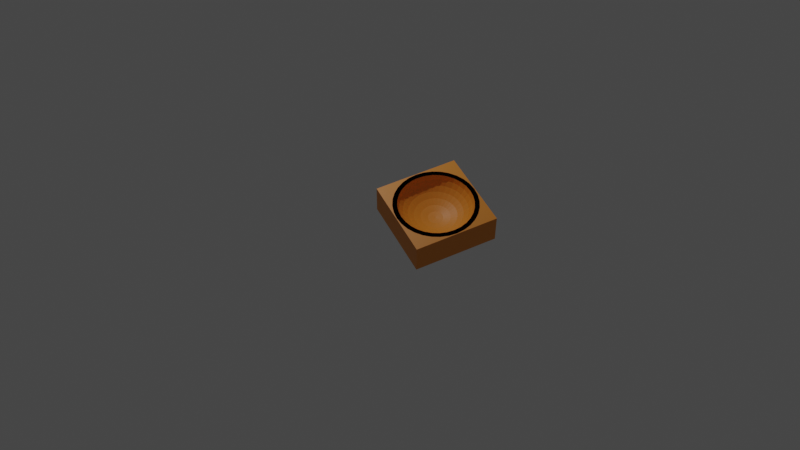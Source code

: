 # Source: bowl.blend  (saved by Blender 3.6.11; exported with 4.5.12 LTS)
import bpy
from mathutils import Matrix  # noqa: F401  (used for matrix-valued properties, if any)

bpy.ops.wm.read_factory_settings(use_empty=True)
scene = bpy.context.scene
scene.name = 'Scene'

# ---- collections
col_collection = bpy.data.collections.new('Collection'); scene.collection.children.link(col_collection)

# ---- materials (node trees are filled in below, after node groups)
mat_wood = bpy.data.materials.new('wood')
mat_wood.alpha_threshold = 0.0
mat_wood.use_transparent_shadow = False
mat_wood.roughness = 0.5
mat_wood.line_color = (0.0, 0.0, 0.0, 1.0)

# ---- material node trees
mat_wood.use_nodes = True; mat_wood.node_tree.nodes.clear()
_N = mat_wood.node_tree.nodes; _L = mat_wood.node_tree.links
n0 = _N.new('ShaderNodeOutputMaterial'); n0.name = 'Material Output'; n0.location = (300, 300)
n1 = _N.new('ShaderNodeBsdfPrincipled'); n1.name = 'Principled BSDF'; n1.location = (10, 300)
n1.distribution = 'GGX'
n1.subsurface_method = 'RANDOM_WALK_SKIN'
n1.inputs[0].default_value = (0.8714, 0.2918, 0.02217, 1.0)
n1.inputs[3].default_value = 1.45
n1.inputs[27].default_value = (0.0, 0.0, 0.0, 1.0)
n1.inputs[28].default_value = 1.0
_L.new(n1.outputs[0], n0.inputs[0])
n0.is_active_output = True

# ---- world
world_world = bpy.data.worlds.new('World'); scene.world = world_world
world_world.use_nodes = True; world_world.node_tree.nodes.clear()
_N = world_world.node_tree.nodes; _L = world_world.node_tree.links
n0 = _N.new('ShaderNodeOutputWorld'); n0.name = 'World Output'; n0.location = (300, 300)
n1 = _N.new('ShaderNodeBackground'); n1.name = 'Background'; n1.location = (10, 300)
n1.inputs[0].default_value = (0.05088, 0.05088, 0.05088, 1.0)
_L.new(n1.outputs[0], n0.inputs[0])
n0.is_active_output = True
world_world.color = (0.05088, 0.05088, 0.05088)
world_world.use_sun_shadow = False
world_world.sun_shadow_jitter_overblur = 0.0

# ---- cameras
cam_camera = bpy.data.cameras.new('Camera')
cam_camera.clip_end = 100.0
cam_camera.ortho_scale = 7.314

# ---- lights
light_light = bpy.data.lights.new('Light', 'POINT')
light_light.transmission_factor = 0.0
light_light.energy = 1000.0
light_light.shadow_soft_size = 0.1
light_light.shadow_maximum_resolution = 0.006
light_light.use_absolute_resolution = True

# ---- meshes
me_cube = bpy.data.meshes.new('Cube')
me_cube.from_pydata([(1.0, 1.0, 0.2779), (1.0, 1.0, -0.4221), (1.0, -1.0, 0.2779), (1.0, -1.0, -0.4221), (-1.0, 1.0, 0.2779), (-1.0, 1.0, -0.4221), (-6.216e-08, 0.7483, 0.06785), (-1.0, -1.0, 0.2779), (-1.0, -1.0, -0.4221), (0.1622, 0.8155, 0.1768), (0.146, 0.7339, 0.06785), (0.1242, 0.6242, -0.02762), (0.09755, 0.4904, -0.106), (0.06719, 0.3378, -0.1642), (0.03425, 0.1722, -0.2), (0.3182, 0.7682, 0.1768), (0.2864, 0.6914, 0.06785), (0.2435, 0.588, -0.02762), (0.1913, 0.462, -0.106), (0.1318, 0.3182, -0.1642), (0.06719, 0.1622, -0.2), (0.462, 0.6914, 0.1768), (0.4157, 0.6222, 0.06785), (0.3536, 0.5291, -0.02762), (0.2778, 0.4157, -0.106), (0.1913, 0.2864, -0.1642), (0.09755, 0.146, -0.2), (0.588, 0.588, 0.1768), (0.5291, 0.5291, 0.06785), (0.45, 0.45, -0.02762), (0.3536, 0.3536, -0.106), (0.2435, 0.2435, -0.1642), (0.1242, 0.1242, -0.2), (0.6914, 0.462, 0.1768), (0.6222, 0.4157, 0.06785), (0.5291, 0.3536, -0.02762), (0.4157, 0.2778, -0.106), (0.2864, 0.1913, -0.1642), (0.146, 0.09755, -0.2), (0.7682, 0.3182, 0.1768), (0.6914, 0.2864, 0.06785), (0.588, 0.2435, -0.02762), (0.462, 0.1913, -0.106), (0.3182, 0.1318, -0.1642), (0.1622, 0.06719, -0.2), (0.8155, 0.1622, 0.1768), (0.7339, 0.146, 0.06785), (0.6242, 0.1242, -0.02762), (0.4904, 0.09755, -0.106), (0.3378, 0.06719, -0.1642), (0.1722, 0.03425, -0.2), (0.8315, 5.763e-08, 0.1768), (0.7483, -6.307e-08, 0.06785), (0.6364, 3.081e-08, -0.02762), (0.5, -2.954e-08, -0.106), (0.3444, -2.721e-09, -0.1642), (0.1756, 7.337e-09, -0.2), (0.8155, -0.1622, 0.1768), (0.7339, -0.146, 0.06785), (0.6242, -0.1242, -0.02762), (0.4904, -0.09755, -0.106), (0.3378, -0.06719, -0.1642), (0.1722, -0.03425, -0.2), (0.7682, -0.3182, 0.1768), (0.6914, -0.2864, 0.06785), (0.588, -0.2435, -0.02762), (0.462, -0.1913, -0.106), (0.3182, -0.1318, -0.1642), (0.1622, -0.06719, -0.2), (0.6914, -0.462, 0.1768), (0.6222, -0.4157, 0.06785), (0.5291, -0.3536, -0.02762), (0.4157, -0.2778, -0.106), (0.2864, -0.1913, -0.1642), (0.146, -0.09755, -0.2), (0.588, -0.588, 0.1768), (0.5291, -0.5291, 0.06785), (0.45, -0.45, -0.02762), (0.3536, -0.3536, -0.106), (0.2435, -0.2435, -0.1642), (0.1242, -0.1242, -0.2), (0.462, -0.6914, 0.1768), (0.4157, -0.6222, 0.06785), (0.3536, -0.5291, -0.02762), (0.2778, -0.4157, -0.106), (0.1913, -0.2864, -0.1642), (0.09755, -0.146, -0.2), (0.3182, -0.7682, 0.1768), (0.2864, -0.6914, 0.06785), (0.2435, -0.588, -0.02762), (0.1913, -0.462, -0.106), (0.1318, -0.3182, -0.1642), (0.06719, -0.1622, -0.2), (0.1622, -0.8155, 0.1768), (0.146, -0.7339, 0.06785), (0.1242, -0.6242, -0.02762), (0.09755, -0.4904, -0.106), (0.06719, -0.3378, -0.1642), (0.03425, -0.1722, -0.2), (-6.216e-08, -0.8315, 0.1768), (-1.814e-07, -0.7483, 0.06785), (-6.216e-08, -0.6364, -0.02762), (-1.218e-07, -0.5, -0.106), (-1.218e-07, -0.3444, -0.1642), (-6.216e-08, -0.1756, -0.2), (-0.1622, -0.8155, 0.1768), (-0.146, -0.7339, 0.06785), (-0.1242, -0.6242, -0.02762), (-0.09755, -0.4904, -0.106), (-0.06719, -0.3378, -0.1642), (-0.03425, -0.1722, -0.2), (-0.3182, -0.7682, 0.1768), (-0.2864, -0.6914, 0.06785), (-0.2435, -0.588, -0.02762), (-0.1913, -0.462, -0.106), (-0.1318, -0.3182, -0.1642), (-0.06719, -0.1622, -0.2), (-0.462, -0.6914, 0.1768), (-0.4157, -0.6222, 0.06785), (-0.3536, -0.5291, -0.02762), (-0.2778, -0.4157, -0.106), (-0.1913, -0.2864, -0.1642), (-0.09755, -0.146, -0.2), (-0.588, -0.588, 0.1768), (-0.5291, -0.5291, 0.06785), (-0.45, -0.45, -0.02762), (-0.3536, -0.3536, -0.106), (-0.2435, -0.2435, -0.1642), (-0.1242, -0.1242, -0.2), (-6.216e-08, 1.74e-08, -0.2121), (-0.6914, -0.462, 0.1768), (-0.6222, -0.4157, 0.06785), (-0.5291, -0.3536, -0.02762), (-0.4157, -0.2778, -0.106), (-0.2864, -0.1913, -0.1642), (-0.146, -0.09755, -0.2), (-0.7682, -0.3182, 0.1768), (-0.6914, -0.2864, 0.06785), (-0.588, -0.2435, -0.02762), (-0.462, -0.1913, -0.106), (-0.3182, -0.1318, -0.1642), (-0.1622, -0.06719, -0.2), (-0.8155, -0.1622, 0.1768), (-0.7339, -0.146, 0.06785), (-0.6242, -0.1242, -0.02762), (-0.4904, -0.09755, -0.106), (-0.3378, -0.06719, -0.1642), (-0.1722, -0.03425, -0.2), (-0.8315, 3.081e-08, 0.1768), (-0.7483, 1.649e-07, 0.06785), (-0.6364, 4.422e-08, -0.02762), (-0.5, 1.515e-07, -0.106), (-0.3444, 6.433e-08, -0.1642), (-0.1756, 3.416e-08, -0.2), (-0.8155, 0.1622, 0.1768), (-0.7339, 0.146, 0.06785), (-0.6242, 0.1242, -0.02762), (-0.4904, 0.09755, -0.106), (-0.3378, 0.06719, -0.1642), (-0.1722, 0.03425, -0.2), (-0.7682, 0.3182, 0.1768), (-0.6914, 0.2864, 0.06785), (-0.588, 0.2435, -0.02762), (-0.462, 0.1913, -0.106), (-0.3182, 0.1318, -0.1642), (-0.1622, 0.06719, -0.2), (-0.6914, 0.462, 0.1768), (-0.6222, 0.4157, 0.06785), (-0.5291, 0.3536, -0.02762), (-0.4157, 0.2778, -0.106), (-0.2864, 0.1913, -0.1642), (-0.146, 0.09755, -0.2), (-0.588, 0.588, 0.1768), (-0.5291, 0.5291, 0.06785), (-0.45, 0.45, -0.02762), (-0.3536, 0.3536, -0.106), (-0.2435, 0.2435, -0.1642), (-0.1242, 0.1242, -0.2), (-0.462, 0.6914, 0.1768), (-0.4157, 0.6222, 0.06785), (-0.3536, 0.5291, -0.02762), (-0.2778, 0.4157, -0.106), (-0.1913, 0.2864, -0.1642), (-0.09755, 0.146, -0.2), (-0.3182, 0.7682, 0.1768), (-0.2864, 0.6914, 0.06785), (-0.2435, 0.588, -0.02762), (-0.1913, 0.462, -0.106), (-0.1318, 0.3182, -0.1642), (-0.06719, 0.1622, -0.2), (-0.1622, 0.8155, 0.1768), (-0.146, 0.7339, 0.06785), (-0.1242, 0.6242, -0.02762), (-0.09755, 0.4904, -0.106), (-0.06719, 0.3378, -0.1642), (-0.03425, 0.1722, -0.2), (-6.216e-08, 0.8315, 0.1768), (5.705e-08, 0.6364, -0.02762), (1.763e-07, 0.5, -0.106), (5.705e-08, 0.3444, -0.1642), (-6.216e-08, 0.1756, -0.2), (-0.8753, 2.258e-07, 0.2779), (-0.8585, 0.1708, 0.2779), (-0.8585, -0.1708, 0.2779), (-0.6189, -0.6189, 0.2779), (-0.7278, -0.4863, 0.2779), (-0.7278, 0.4863, 0.2779), (-0.8087, -0.335, 0.2779), (-0.8087, 0.335, 0.2779), (-0.4863, 0.7278, 0.2779), (-0.1708, 0.8585, 0.2779), (-0.335, 0.8087, 0.2779), (0.335, 0.8087, 0.2779), (0.1708, 0.8585, 0.2779), (0.6189, 0.6189, 0.2779), (0.4863, 0.7278, 0.2779), (-6.216e-08, 0.8753, 0.2779), (-0.6189, 0.6189, 0.2779), (-0.4863, -0.7278, 0.2779), (-0.1708, -0.8585, 0.2779), (-0.335, -0.8087, 0.2779), (0.1708, -0.8585, 0.2779), (0.4863, -0.7278, 0.2779), (0.335, -0.8087, 0.2779), (-1.814e-07, -0.8753, 0.2779), (0.7278, -0.4863, 0.2779), (0.7278, 0.4863, 0.2779), (0.8753, -4.561e-08, 0.2779), (0.8585, -0.1708, 0.2779), (0.8585, 0.1708, 0.2779), (0.8087, -0.335, 0.2779), (0.8087, 0.335, 0.2779), (0.6189, -0.6189, 0.2779), (-0.9859, 2.497e-07, 0.2779), (-0.967, 0.1923, 0.2779), (-0.967, -0.1923, 0.2779), (-0.6972, -0.6972, 0.2779), (-0.8198, -0.5478, 0.2779), (-0.8198, 0.5478, 0.2779), (-0.9109, -0.3773, 0.2779), (-0.9109, 0.3773, 0.2779), (-0.5478, 0.8198, 0.2779), (-0.1923, 0.967, 0.2779), (-0.3773, 0.9109, 0.2779), (0.3773, 0.9109, 0.2779), (0.1923, 0.967, 0.2779), (0.6972, 0.6972, 0.2779), (0.5478, 0.8198, 0.2779), (-6.955e-08, 0.9859, 0.2779), (-0.6972, 0.6972, 0.2779), (-0.5478, -0.8198, 0.2779), (-0.1923, -0.967, 0.2779), (-0.3773, -0.9109, 0.2779), (0.1923, -0.967, 0.2779), (0.5478, -0.8198, 0.2779), (0.3773, -0.9109, 0.2779), (-2.038e-07, -0.9859, 0.2779), (0.8198, -0.5478, 0.2779), (0.8198, 0.5478, 0.2779), (0.9859, -5.609e-08, 0.2779), (0.967, -0.1923, 0.2779), (0.967, 0.1923, 0.2779), (0.9109, -0.3773, 0.2779), (0.9109, 0.3773, 0.2779), (0.6972, -0.6972, 0.2779)], [], [(214, 0, 4, 7, 2, 232, 222, 223, 221, 224, 219, 220, 218, 204, 205, 207, 203, 201, 202, 208, 206, 217, 209, 211, 210, 216, 213, 212, 215), (2, 0, 214, 226, 231, 229, 227, 228, 230, 225, 232), (3, 2, 7, 8), (8, 7, 4, 5), (5, 1, 3, 8), (1, 0, 2, 3), (5, 4, 0, 1), (200, 14, 13, 199), (129, 14, 200), (196, 9, 213, 216), (6, 10, 9, 196), (197, 11, 10, 6), (198, 12, 11, 197), (199, 13, 12, 198), (13, 19, 18, 12), (14, 20, 19, 13), (129, 20, 14), (213, 9, 15, 212), (10, 16, 15, 9), (11, 17, 16, 10), (12, 18, 17, 11), (212, 15, 21, 215), (16, 22, 21, 15), (17, 23, 22, 16), (18, 24, 23, 17), (19, 25, 24, 18), (20, 26, 25, 19), (129, 26, 20), (25, 31, 30, 24), (26, 32, 31, 25), (129, 32, 26), (215, 21, 27, 214), (22, 28, 27, 21), (23, 29, 28, 22), (24, 30, 29, 23), (28, 34, 33, 27), (29, 35, 34, 28), (30, 36, 35, 29), (31, 37, 36, 30), (32, 38, 37, 31), (129, 38, 32), (214, 27, 33, 226), (38, 44, 43, 37), (129, 44, 38), (33, 39, 231, 226), (34, 40, 39, 33), (35, 41, 40, 34), (36, 42, 41, 35), (37, 43, 42, 36), (40, 46, 45, 39), (41, 47, 46, 40), (42, 48, 47, 41), (43, 49, 48, 42), (44, 50, 49, 43), (129, 50, 44), (39, 45, 229, 231), (50, 56, 55, 49), (129, 56, 50), (45, 51, 227, 229), (46, 52, 51, 45), (47, 53, 52, 46), (48, 54, 53, 47), (49, 55, 54, 48), (53, 59, 58, 52), (54, 60, 59, 53), (55, 61, 60, 54), (56, 62, 61, 55), (129, 62, 56), (51, 57, 228, 227), (52, 58, 57, 51), (129, 68, 62), (57, 63, 230, 228), (58, 64, 63, 57), (59, 65, 64, 58), (60, 66, 65, 59), (61, 67, 66, 60), (62, 68, 67, 61), (66, 72, 71, 65), (67, 73, 72, 66), (68, 74, 73, 67), (129, 74, 68), (63, 69, 225, 230), (64, 70, 69, 63), (65, 71, 70, 64), (69, 75, 232, 225), (70, 76, 75, 69), (71, 77, 76, 70), (72, 78, 77, 71), (73, 79, 78, 72), (74, 80, 79, 73), (129, 80, 74), (78, 84, 83, 77), (79, 85, 84, 78), (80, 86, 85, 79), (129, 86, 80), (75, 81, 222, 232), (76, 82, 81, 75), (77, 83, 82, 76), (81, 87, 223, 222), (82, 88, 87, 81), (83, 89, 88, 82), (84, 90, 89, 83), (85, 91, 90, 84), (86, 92, 91, 85), (129, 92, 86), (91, 97, 96, 90), (92, 98, 97, 91), (129, 98, 92), (87, 93, 221, 223), (88, 94, 93, 87), (89, 95, 94, 88), (90, 96, 95, 89), (93, 99, 224, 221), (94, 100, 99, 93), (95, 101, 100, 94), (96, 102, 101, 95), (97, 103, 102, 96), (98, 104, 103, 97), (129, 104, 98), (103, 109, 108, 102), (104, 110, 109, 103), (129, 110, 104), (99, 105, 219, 224), (100, 106, 105, 99), (101, 107, 106, 100), (102, 108, 107, 101), (106, 112, 111, 105), (107, 113, 112, 106), (108, 114, 113, 107), (109, 115, 114, 108), (110, 116, 115, 109), (129, 116, 110), (105, 111, 220, 219), (116, 122, 121, 115), (129, 122, 116), (111, 117, 218, 220), (112, 118, 117, 111), (113, 119, 118, 112), (114, 120, 119, 113), (115, 121, 120, 114), (119, 125, 124, 118), (120, 126, 125, 119), (121, 127, 126, 120), (122, 128, 127, 121), (129, 128, 122), (117, 123, 204, 218), (118, 124, 123, 117), (129, 135, 128), (123, 130, 205, 204), (124, 131, 130, 123), (125, 132, 131, 124), (126, 133, 132, 125), (127, 134, 133, 126), (128, 135, 134, 127), (132, 138, 137, 131), (133, 139, 138, 132), (134, 140, 139, 133), (135, 141, 140, 134), (129, 141, 135), (130, 136, 207, 205), (131, 137, 136, 130), (129, 147, 141), (136, 142, 203, 207), (137, 143, 142, 136), (138, 144, 143, 137), (139, 145, 144, 138), (140, 146, 145, 139), (141, 147, 146, 140), (145, 151, 150, 144), (146, 152, 151, 145), (147, 153, 152, 146), (129, 153, 147), (142, 148, 201, 203), (143, 149, 148, 142), (144, 150, 149, 143), (201, 148, 154, 202), (149, 155, 154, 148), (150, 156, 155, 149), (151, 157, 156, 150), (152, 158, 157, 151), (153, 159, 158, 152), (129, 159, 153), (157, 163, 162, 156), (158, 164, 163, 157), (159, 165, 164, 158), (129, 165, 159), (202, 154, 160, 208), (155, 161, 160, 154), (156, 162, 161, 155), (208, 160, 166, 206), (161, 167, 166, 160), (162, 168, 167, 161), (163, 169, 168, 162), (164, 170, 169, 163), (165, 171, 170, 164), (129, 171, 165), (170, 176, 175, 169), (171, 177, 176, 170), (129, 177, 171), (206, 166, 172, 217), (167, 173, 172, 166), (168, 174, 173, 167), (169, 175, 174, 168), (173, 179, 178, 172), (174, 180, 179, 173), (175, 181, 180, 174), (176, 182, 181, 175), (177, 183, 182, 176), (129, 183, 177), (172, 178, 209, 217), (183, 189, 188, 182), (129, 189, 183), (178, 184, 211, 209), (179, 185, 184, 178), (180, 186, 185, 179), (181, 187, 186, 180), (182, 188, 187, 181), (185, 191, 190, 184), (186, 192, 191, 185), (187, 193, 192, 186), (188, 194, 193, 187), (189, 195, 194, 188), (129, 195, 189), (184, 190, 210, 211), (195, 200, 199, 194), (129, 200, 195), (190, 196, 216, 210), (191, 6, 196, 190), (192, 197, 6, 191), (193, 198, 197, 192), (194, 199, 198, 193), (206, 217, 249, 238), (208, 206, 238, 240), (219, 220, 252, 251), (212, 215, 247, 244), (223, 221, 253, 255), (220, 218, 250, 252), (221, 224, 256, 253), (224, 219, 251, 256), (222, 223, 255, 254), (201, 202, 234, 233), (214, 226, 258, 246), (203, 201, 233, 235), (218, 204, 236, 250), (227, 228, 260, 259), (226, 231, 263, 258), (205, 207, 239, 237), (232, 222, 254, 264), (229, 227, 259, 261), (209, 211, 243, 241), (228, 230, 262, 260), (202, 208, 240, 234), (230, 225, 257, 262), (231, 229, 261, 263), (204, 205, 237, 236), (216, 213, 245, 248), (225, 232, 264, 257), (217, 209, 241, 249), (211, 210, 242, 243), (207, 203, 235, 239), (215, 214, 246, 247), (210, 216, 248, 242), (213, 212, 244, 245)])
_uv = me_cube.uv_layers.new(name='UVMap')
_uv.uv.foreach_set('vector', [0.6726, 0.5476, 0.625, 0.5, 0.875, 0.5, 0.875, 0.75, 0.625, 0.75, 0.6726, 0.7024, 0.6892, 0.716, 0.7081, 0.7261, 0.7287, 0.7323, 0.75, 0.7344, 0.7713, 0.7323, 0.7919, 0.7261, 0.8108, 0.716, 0.8274, 0.7024, 0.841, 0.6858, 0.8511, 0.6669, 0.8573, 0.6463, 0.8594, 0.625, 0.8573, 0.6037, 0.8511, 0.5831, 0.841, 0.5642, 0.8274, 0.5476, 0.8108, 0.534, 0.7919, 0.5239, 0.7713, 0.5177, 0.75, 0.5156, 0.7287, 0.5177, 0.7081, 0.5239, 0.6892, 0.534, 0.625, 0.75, 0.625, 0.5, 0.6726, 0.5476, 0.659, 0.5642, 0.6489, 0.5831, 0.6427, 0.6037, 0.6406, 0.625, 0.6427, 0.6463, 0.6489, 0.6669, 0.659, 0.6858, 0.6726, 0.7024, 0.375, 0.75, 0.625, 0.75, 0.625, 1.0, 0.375, 1.0, 0.375, 0.0, 0.625, 0.0, 0.625, 0.25, 0.375, 0.25, 0.125, 0.5, 0.375, 0.5, 0.375, 0.75, 0.125, 0.75, 0.375, 0.5, 0.625, 0.5, 0.625, 0.75, 0.375, 0.75, 0.375, 0.25, 0.625, 0.25, 0.625, 0.5, 0.375, 0.5, 0.75, 0.0625, 0.7188, 0.0625, 0.7188, 0.125, 0.75, 0.125, 0.7344, 0.0, 0.7188, 0.0625, 0.75, 0.0625, 0.75, 0.375, 0.7188, 0.375, 0.7188, 0.4285, 0.75, 0.4285, 0.75, 0.3125, 0.7188, 0.3125, 0.7188, 0.375, 0.75, 0.375, 0.75, 0.25, 0.7188, 0.25, 0.7188, 0.3125, 0.75, 0.3125, 0.75, 0.1875, 0.7188, 0.1875, 0.7188, 0.25, 0.75, 0.25, 0.75, 0.125, 0.7188, 0.125, 0.7188, 0.1875, 0.75, 0.1875, 0.7188, 0.125, 0.6875, 0.125, 0.6875, 0.1875, 0.7188, 0.1875, 0.7188, 0.0625, 0.6875, 0.0625, 0.6875, 0.125, 0.7188, 0.125, 0.7031, 0.0, 0.6875, 0.0625, 0.7188, 0.0625, 0.7188, 0.4285, 0.7188, 0.375, 0.6875, 0.375, 0.6875, 0.4285, 0.7188, 0.3125, 0.6875, 0.3125, 0.6875, 0.375, 0.7188, 0.375, 0.7188, 0.25, 0.6875, 0.25, 0.6875, 0.3125, 0.7188, 0.3125, 0.7188, 0.1875, 0.6875, 0.1875, 0.6875, 0.25, 0.7188, 0.25, 0.6875, 0.4285, 0.6875, 0.375, 0.6562, 0.375, 0.6562, 0.4285, 0.6875, 0.3125, 0.6562, 0.3125, 0.6562, 0.375, 0.6875, 0.375, 0.6875, 0.25, 0.6562, 0.25, 0.6562, 0.3125, 0.6875, 0.3125, 0.6875, 0.1875, 0.6562, 0.1875, 0.6562, 0.25, 0.6875, 0.25, 0.6875, 0.125, 0.6562, 0.125, 0.6562, 0.1875, 0.6875, 0.1875, 0.6875, 0.0625, 0.6562, 0.0625, 0.6562, 0.125, 0.6875, 0.125, 0.6719, 0.0, 0.6562, 0.0625, 0.6875, 0.0625, 0.6562, 0.125, 0.625, 0.125, 0.625, 0.1875, 0.6562, 0.1875, 0.6562, 0.0625, 0.625, 0.0625, 0.625, 0.125, 0.6562, 0.125, 0.6406, 0.0, 0.625, 0.0625, 0.6562, 0.0625, 0.6562, 0.4285, 0.6562, 0.375, 0.625, 0.375, 0.625, 0.4285, 0.6562, 0.3125, 0.625, 0.3125, 0.625, 0.375, 0.6562, 0.375, 0.6562, 0.25, 0.625, 0.25, 0.625, 0.3125, 0.6562, 0.3125, 0.6562, 0.1875, 0.625, 0.1875, 0.625, 0.25, 0.6562, 0.25, 0.625, 0.3125, 0.5938, 0.3125, 0.5938, 0.375, 0.625, 0.375, 0.625, 0.25, 0.5938, 0.25, 0.5938, 0.3125, 0.625, 0.3125, 0.625, 0.1875, 0.5938, 0.1875, 0.5938, 0.25, 0.625, 0.25, 0.625, 0.125, 0.5938, 0.125, 0.5938, 0.1875, 0.625, 0.1875, 0.625, 0.0625, 0.5938, 0.0625, 0.5938, 0.125, 0.625, 0.125, 0.6094, 0.0, 0.5938, 0.0625, 0.625, 0.0625, 0.625, 0.4285, 0.625, 0.375, 0.5938, 0.375, 0.5938, 0.4285, 0.5938, 0.0625, 0.5625, 0.0625, 0.5625, 0.125, 0.5938, 0.125, 0.5781, 0.0, 0.5625, 0.0625, 0.5938, 0.0625, 0.5938, 0.375, 0.5625, 0.375, 0.5625, 0.4285, 0.5938, 0.4285, 0.5938, 0.3125, 0.5625, 0.3125, 0.5625, 0.375, 0.5938, 0.375, 0.5938, 0.25, 0.5625, 0.25, 0.5625, 0.3125, 0.5938, 0.3125, 0.5938, 0.1875, 0.5625, 0.1875, 0.5625, 0.25, 0.5938, 0.25, 0.5938, 0.125, 0.5625, 0.125, 0.5625, 0.1875, 0.5938, 0.1875, 0.5625, 0.3125, 0.5312, 0.3125, 0.5312, 0.375, 0.5625, 0.375, 0.5625, 0.25, 0.5312, 0.25, 0.5312, 0.3125, 0.5625, 0.3125, 0.5625, 0.1875, 0.5312, 0.1875, 0.5312, 0.25, 0.5625, 0.25, 0.5625, 0.125, 0.5312, 0.125, 0.5312, 0.1875, 0.5625, 0.1875, 0.5625, 0.0625, 0.5312, 0.0625, 0.5312, 0.125, 0.5625, 0.125, 0.5469, 0.0, 0.5312, 0.0625, 0.5625, 0.0625, 0.5625, 0.375, 0.5312, 0.375, 0.5312, 0.4285, 0.5625, 0.4285, 0.5312, 0.0625, 0.5, 0.0625, 0.5, 0.125, 0.5312, 0.125, 0.5156, 0.0, 0.5, 0.0625, 0.5312, 0.0625, 0.5312, 0.375, 0.5, 0.375, 0.5, 0.4285, 0.5312, 0.4285, 0.5312, 0.3125, 0.5, 0.3125, 0.5, 0.375, 0.5312, 0.375, 0.5312, 0.25, 0.5, 0.25, 0.5, 0.3125, 0.5312, 0.3125, 0.5312, 0.1875, 0.5, 0.1875, 0.5, 0.25, 0.5312, 0.25, 0.5312, 0.125, 0.5, 0.125, 0.5, 0.1875, 0.5312, 0.1875, 0.5, 0.25, 0.4688, 0.25, 0.4687, 0.3125, 0.5, 0.3125, 0.5, 0.1875, 0.4688, 0.1875, 0.4688, 0.25, 0.5, 0.25, 0.5, 0.125, 0.4688, 0.125, 0.4688, 0.1875, 0.5, 0.1875, 0.5, 0.0625, 0.4688, 0.0625, 0.4688, 0.125, 0.5, 0.125, 0.4844, 0.0, 0.4688, 0.0625, 0.5, 0.0625, 0.5, 0.375, 0.4688, 0.375, 0.4688, 0.4285, 0.5, 0.4285, 0.5, 0.3125, 0.4687, 0.3125, 0.4688, 0.375, 0.5, 0.375, 0.4531, 0.0, 0.4375, 0.0625, 0.4688, 0.0625, 0.4688, 0.375, 0.4375, 0.375, 0.4375, 0.4285, 0.4688, 0.4285, 0.4687, 0.3125, 0.4375, 0.3125, 0.4375, 0.375, 0.4688, 0.375, 0.4688, 0.25, 0.4375, 0.25, 0.4375, 0.3125, 0.4687, 0.3125, 0.4688, 0.1875, 0.4375, 0.1875, 0.4375, 0.25, 0.4688, 0.25, 0.4688, 0.125, 0.4375, 0.125, 0.4375, 0.1875, 0.4688, 0.1875, 0.4688, 0.0625, 0.4375, 0.0625, 0.4375, 0.125, 0.4688, 0.125, 0.4375, 0.1875, 0.4062, 0.1875, 0.4062, 0.25, 0.4375, 0.25, 0.4375, 0.125, 0.4062, 0.125, 0.4062, 0.1875, 0.4375, 0.1875, 0.4375, 0.0625, 0.4062, 0.0625, 0.4062, 0.125, 0.4375, 0.125, 0.4219, 0.0, 0.4062, 0.0625, 0.4375, 0.0625, 0.4375, 0.375, 0.4062, 0.375, 0.4062, 0.4285, 0.4375, 0.4285, 0.4375, 0.3125, 0.4062, 0.3125, 0.4062, 0.375, 0.4375, 0.375, 0.4375, 0.25, 0.4062, 0.25, 0.4062, 0.3125, 0.4375, 0.3125, 0.4062, 0.375, 0.375, 0.375, 0.375, 0.4285, 0.4062, 0.4285, 0.4062, 0.3125, 0.375, 0.3125, 0.375, 0.375, 0.4062, 0.375, 0.4062, 0.25, 0.375, 0.25, 0.375, 0.3125, 0.4062, 0.3125, 0.4062, 0.1875, 0.375, 0.1875, 0.375, 0.25, 0.4062, 0.25, 0.4062, 0.125, 0.375, 0.125, 0.375, 0.1875, 0.4062, 0.1875, 0.4062, 0.0625, 0.375, 0.0625, 0.375, 0.125, 0.4062, 0.125, 0.3906, 0.0, 0.375, 0.0625, 0.4062, 0.0625, 0.375, 0.1875, 0.3438, 0.1875, 0.3438, 0.25, 0.375, 0.25, 0.375, 0.125, 0.3438, 0.125, 0.3438, 0.1875, 0.375, 0.1875, 0.375, 0.0625, 0.3438, 0.0625, 0.3438, 0.125, 0.375, 0.125, 0.3594, 0.0, 0.3438, 0.0625, 0.375, 0.0625, 0.375, 0.375, 0.3438, 0.375, 0.3438, 0.4285, 0.375, 0.4285, 0.375, 0.3125, 0.3438, 0.3125, 0.3438, 0.375, 0.375, 0.375, 0.375, 0.25, 0.3438, 0.25, 0.3438, 0.3125, 0.375, 0.3125, 0.3438, 0.375, 0.3125, 0.375, 0.3125, 0.4285, 0.3438, 0.4285, 0.3438, 0.3125, 0.3125, 0.3125, 0.3125, 0.375, 0.3438, 0.375, 0.3438, 0.25, 0.3125, 0.25, 0.3125, 0.3125, 0.3438, 0.3125, 0.3438, 0.1875, 0.3125, 0.1875, 0.3125, 0.25, 0.3438, 0.25, 0.3438, 0.125, 0.3125, 0.125, 0.3125, 0.1875, 0.3438, 0.1875, 0.3438, 0.0625, 0.3125, 0.0625, 0.3125, 0.125, 0.3438, 0.125, 0.3281, 0.0, 0.3125, 0.0625, 0.3438, 0.0625, 0.3125, 0.125, 0.2812, 0.125, 0.2812, 0.1875, 0.3125, 0.1875, 0.3125, 0.0625, 0.2812, 0.0625, 0.2812, 0.125, 0.3125, 0.125, 0.2969, 0.0, 0.2812, 0.0625, 0.3125, 0.0625, 0.3125, 0.375, 0.2812, 0.375, 0.2812, 0.4285, 0.3125, 0.4285, 0.3125, 0.3125, 0.2812, 0.3125, 0.2812, 0.375, 0.3125, 0.375, 0.3125, 0.25, 0.2812, 0.25, 0.2812, 0.3125, 0.3125, 0.3125, 0.3125, 0.1875, 0.2812, 0.1875, 0.2812, 0.25, 0.3125, 0.25, 0.2812, 0.375, 0.25, 0.375, 0.25, 0.4285, 0.2812, 0.4285, 0.2812, 0.3125, 0.25, 0.3125, 0.25, 0.375, 0.2812, 0.375, 0.2812, 0.25, 0.25, 0.25, 0.25, 0.3125, 0.2812, 0.3125, 0.2812, 0.1875, 0.25, 0.1875, 0.25, 0.25, 0.2812, 0.25, 0.2812, 0.125, 0.25, 0.125, 0.25, 0.1875, 0.2812, 0.1875, 0.2812, 0.0625, 0.25, 0.0625, 0.25, 0.125, 0.2812, 0.125, 0.2656, 0.0, 0.25, 0.0625, 0.2812, 0.0625, 0.25, 0.125, 0.2188, 0.125, 0.2188, 0.1875, 0.25, 0.1875, 0.25, 0.0625, 0.2188, 0.0625, 0.2188, 0.125, 0.25, 0.125, 0.2344, 0.0, 0.2188, 0.0625, 0.25, 0.0625, 0.25, 0.375, 0.2188, 0.375, 0.2188, 0.4285, 0.25, 0.4285, 0.25, 0.3125, 0.2188, 0.3125, 0.2188, 0.375, 0.25, 0.375, 0.25, 0.25, 0.2188, 0.25, 0.2188, 0.3125, 0.25, 0.3125, 0.25, 0.1875, 0.2188, 0.1875, 0.2188, 0.25, 0.25, 0.25, 0.2188, 0.3125, 0.1875, 0.3125, 0.1875, 0.375, 0.2188, 0.375, 0.2188, 0.25, 0.1875, 0.25, 0.1875, 0.3125, 0.2188, 0.3125, 0.2188, 0.1875, 0.1875, 0.1875, 0.1875, 0.25, 0.2188, 0.25, 0.2188, 0.125, 0.1875, 0.125, 0.1875, 0.1875, 0.2188, 0.1875, 0.2188, 0.0625, 0.1875, 0.0625, 0.1875, 0.125, 0.2188, 0.125, 0.2031, 0.0, 0.1875, 0.0625, 0.2188, 0.0625, 0.2188, 0.375, 0.1875, 0.375, 0.1875, 0.4285, 0.2188, 0.4285, 0.1875, 0.0625, 0.1563, 0.0625, 0.1562, 0.125, 0.1875, 0.125, 0.1719, 0.0, 0.1563, 0.0625, 0.1875, 0.0625, 0.1875, 0.375, 0.1563, 0.375, 0.1562, 0.4285, 0.1875, 0.4285, 0.1875, 0.3125, 0.1562, 0.3125, 0.1563, 0.375, 0.1875, 0.375, 0.1875, 0.25, 0.1562, 0.25, 0.1562, 0.3125, 0.1875, 0.3125, 0.1875, 0.1875, 0.1562, 0.1875, 0.1562, 0.25, 0.1875, 0.25, 0.1875, 0.125, 0.1562, 0.125, 0.1562, 0.1875, 0.1875, 0.1875, 0.1562, 0.25, 0.125, 0.25, 0.125, 0.3125, 0.1562, 0.3125, 0.1562, 0.1875, 0.125, 0.1875, 0.125, 0.25, 0.1562, 0.25, 0.1562, 0.125, 0.125, 0.125, 0.125, 0.1875, 0.1562, 0.1875, 0.1563, 0.0625, 0.125, 0.0625, 0.125, 0.125, 0.1562, 0.125, 0.1406, 0.0, 0.125, 0.0625, 0.1563, 0.0625, 0.1563, 0.375, 0.125, 0.375, 0.125, 0.4285, 0.1562, 0.4285, 0.1562, 0.3125, 0.125, 0.3125, 0.125, 0.375, 0.1563, 0.375, 0.1094, 0.0, 0.09375, 0.0625, 0.125, 0.0625, 0.125, 0.375, 0.09375, 0.375, 0.09375, 0.4285, 0.125, 0.4285, 0.125, 0.3125, 0.09375, 0.3125, 0.09375, 0.375, 0.125, 0.375, 0.125, 0.25, 0.09375, 0.25, 0.09375, 0.3125, 0.125, 0.3125, 0.125, 0.1875, 0.09375, 0.1875, 0.09375, 0.25, 0.125, 0.25, 0.125, 0.125, 0.09375, 0.125, 0.09375, 0.1875, 0.125, 0.1875, 0.125, 0.0625, 0.09375, 0.0625, 0.09375, 0.125, 0.125, 0.125, 0.09375, 0.25, 0.0625, 0.25, 0.0625, 0.3125, 0.09375, 0.3125, 0.09375, 0.1875, 0.0625, 0.1875, 0.0625, 0.25, 0.09375, 0.25, 0.09375, 0.125, 0.0625, 0.125, 0.0625, 0.1875, 0.09375, 0.1875, 0.09375, 0.0625, 0.0625, 0.0625, 0.0625, 0.125, 0.09375, 0.125, 0.07812, 0.0, 0.0625, 0.0625, 0.09375, 0.0625, 0.09375, 0.375, 0.0625, 0.375, 0.0625, 0.4285, 0.09375, 0.4285, 0.09375, 0.3125, 0.0625, 0.3125, 0.0625, 0.375, 0.09375, 0.375, 0.04687, 0.0, 0.03125, 0.0625, 0.0625, 0.0625, 0.0625, 0.375, 0.03125, 0.375, 0.03125, 0.4285, 0.0625, 0.4285, 0.0625, 0.3125, 0.03125, 0.3125, 0.03125, 0.375, 0.0625, 0.375, 0.0625, 0.25, 0.03125, 0.25, 0.03125, 0.3125, 0.0625, 0.3125, 0.0625, 0.1875, 0.03125, 0.1875, 0.03125, 0.25, 0.0625, 0.25, 0.0625, 0.125, 0.03125, 0.125, 0.03125, 0.1875, 0.0625, 0.1875, 0.0625, 0.0625, 0.03125, 0.0625, 0.03125, 0.125, 0.0625, 0.125, 0.03125, 0.1875, 0.0, 0.1875, 0.0, 0.25, 0.03125, 0.25, 0.03125, 0.125, 0.0, 0.125, 0.0, 0.1875, 0.03125, 0.1875, 0.03125, 0.0625, 0.0, 0.0625, 0.0, 0.125, 0.03125, 0.125, 0.01562, 0.0, 0.0, 0.0625, 0.03125, 0.0625, 0.03125, 0.375, 0.0, 0.375, 0.0, 0.4285, 0.03125, 0.4285, 0.03125, 0.3125, 0.0, 0.3125, 0.0, 0.375, 0.03125, 0.375, 0.03125, 0.25, 0.0, 0.25, 0.0, 0.3125, 0.03125, 0.3125, 1.0, 0.4285, 1.0, 0.375, 0.9688, 0.375, 0.9687, 0.4285, 1.0, 0.3125, 0.9687, 0.3125, 0.9688, 0.375, 1.0, 0.375, 1.0, 0.25, 0.9688, 0.25, 0.9687, 0.3125, 1.0, 0.3125, 1.0, 0.1875, 0.9687, 0.1875, 0.9688, 0.25, 1.0, 0.25, 1.0, 0.125, 0.9687, 0.125, 0.9687, 0.1875, 1.0, 0.1875, 1.0, 0.0625, 0.9688, 0.0625, 0.9687, 0.125, 1.0, 0.125, 0.9844, 0.0, 0.9688, 0.0625, 1.0, 0.0625, 0.9687, 0.1875, 0.9375, 0.1875, 0.9375, 0.25, 0.9688, 0.25, 0.9687, 0.125, 0.9375, 0.125, 0.9375, 0.1875, 0.9687, 0.1875, 0.9688, 0.0625, 0.9375, 0.0625, 0.9375, 0.125, 0.9687, 0.125, 0.9531, 0.0, 0.9375, 0.0625, 0.9688, 0.0625, 0.9687, 0.4285, 0.9688, 0.375, 0.9375, 0.375, 0.9375, 0.4285, 0.9687, 0.3125, 0.9375, 0.3125, 0.9375, 0.375, 0.9688, 0.375, 0.9688, 0.25, 0.9375, 0.25, 0.9375, 0.3125, 0.9687, 0.3125, 0.9375, 0.4285, 0.9375, 0.375, 0.9062, 0.375, 0.9062, 0.4285, 0.9375, 0.3125, 0.9062, 0.3125, 0.9062, 0.375, 0.9375, 0.375, 0.9375, 0.25, 0.9062, 0.25, 0.9062, 0.3125, 0.9375, 0.3125, 0.9375, 0.1875, 0.9062, 0.1875, 0.9062, 0.25, 0.9375, 0.25, 0.9375, 0.125, 0.9062, 0.125, 0.9062, 0.1875, 0.9375, 0.1875, 0.9375, 0.0625, 0.9062, 0.0625, 0.9062, 0.125, 0.9375, 0.125, 0.9219, 0.0, 0.9062, 0.0625, 0.9375, 0.0625, 0.9062, 0.125, 0.875, 0.125, 0.875, 0.1875, 0.9062, 0.1875, 0.9062, 0.0625, 0.875, 0.0625, 0.875, 0.125, 0.9062, 0.125, 0.8906, 0.0, 0.875, 0.0625, 0.9062, 0.0625, 0.9062, 0.4285, 0.9062, 0.375, 0.875, 0.375, 0.875, 0.4285, 0.9062, 0.3125, 0.875, 0.3125, 0.875, 0.375, 0.9062, 0.375, 0.9062, 0.25, 0.875, 0.25, 0.875, 0.3125, 0.9062, 0.3125, 0.9062, 0.1875, 0.875, 0.1875, 0.875, 0.25, 0.9062, 0.25, 0.875, 0.3125, 0.8437, 0.3125, 0.8438, 0.375, 0.875, 0.375, 0.875, 0.25, 0.8438, 0.25, 0.8437, 0.3125, 0.875, 0.3125, 0.875, 0.1875, 0.8437, 0.1875, 0.8438, 0.25, 0.875, 0.25, 0.875, 0.125, 0.8438, 0.125, 0.8437, 0.1875, 0.875, 0.1875, 0.875, 0.0625, 0.8438, 0.0625, 0.8438, 0.125, 0.875, 0.125, 0.8594, 0.0, 0.8438, 0.0625, 0.875, 0.0625, 0.875, 0.375, 0.8438, 0.375, 0.8437, 0.4285, 0.875, 0.4285, 0.8438, 0.0625, 0.8125, 0.0625, 0.8125, 0.125, 0.8438, 0.125, 0.8281, 0.0, 0.8125, 0.0625, 0.8438, 0.0625, 0.8438, 0.375, 0.8125, 0.375, 0.8125, 0.4285, 0.8437, 0.4285, 0.8437, 0.3125, 0.8125, 0.3125, 0.8125, 0.375, 0.8438, 0.375, 0.8438, 0.25, 0.8125, 0.25, 0.8125, 0.3125, 0.8437, 0.3125, 0.8437, 0.1875, 0.8125, 0.1875, 0.8125, 0.25, 0.8438, 0.25, 0.8438, 0.125, 0.8125, 0.125, 0.8125, 0.1875, 0.8437, 0.1875, 0.8125, 0.3125, 0.7812, 0.3125, 0.7812, 0.375, 0.8125, 0.375, 0.8125, 0.25, 0.7812, 0.25, 0.7812, 0.3125, 0.8125, 0.3125, 0.8125, 0.1875, 0.7812, 0.1875, 0.7812, 0.25, 0.8125, 0.25, 0.8125, 0.125, 0.7812, 0.125, 0.7812, 0.1875, 0.8125, 0.1875, 0.8125, 0.0625, 0.7812, 0.0625, 0.7812, 0.125, 0.8125, 0.125, 0.7969, 0.0, 0.7812, 0.0625, 0.8125, 0.0625, 0.8125, 0.375, 0.7812, 0.375, 0.7812, 0.4285, 0.8125, 0.4285, 0.7812, 0.0625, 0.75, 0.0625, 0.75, 0.125, 0.7812, 0.125, 0.7656, 0.0, 0.75, 0.0625, 0.7812, 0.0625, 0.7812, 0.375, 0.75, 0.375, 0.75, 0.4285, 0.7812, 0.4285, 0.7812, 0.3125, 0.75, 0.3125, 0.75, 0.375, 0.7812, 0.375, 0.7812, 0.25, 0.75, 0.25, 0.75, 0.3125, 0.7812, 0.3125, 0.7812, 0.1875, 0.75, 0.1875, 0.75, 0.25, 0.7812, 0.25, 0.7812, 0.125, 0.75, 0.125, 0.75, 0.1875, 0.7812, 0.1875, 0.841, 0.5642, 0.8274, 0.5476, 0.8274, 0.5476, 0.841, 0.5642, 0.8511, 0.5831, 0.841, 0.5642, 0.841, 0.5642, 0.8511, 0.5831, 0.7713, 0.7323, 0.7919, 0.7261, 0.7919, 0.7261, 0.7713, 0.7323, 0.7081, 0.5239, 0.6892, 0.534, 0.6892, 0.534, 0.7081, 0.5239, 0.7081, 0.7261, 0.7287, 0.7323, 0.7287, 0.7323, 0.7081, 0.7261, 0.7919, 0.7261, 0.8108, 0.716, 0.8108, 0.716, 0.7919, 0.7261, 0.7287, 0.7323, 0.75, 0.7344, 0.75, 0.7344, 0.7287, 0.7323, 0.75, 0.7344, 0.7713, 0.7323, 0.7713, 0.7323, 0.75, 0.7344, 0.6892, 0.716, 0.7081, 0.7261, 0.7081, 0.7261, 0.6892, 0.716, 0.8594, 0.625, 0.8573, 0.6037, 0.8573, 0.6037, 0.8594, 0.625, 0.6726, 0.5476, 0.659, 0.5642, 0.659, 0.5642, 0.6726, 0.5476, 0.8573, 0.6463, 0.8594, 0.625, 0.8594, 0.625, 0.8573, 0.6463, 0.8108, 0.716, 0.8274, 0.7024, 0.8274, 0.7024, 0.8108, 0.716, 0.6406, 0.625, 0.6427, 0.6463, 0.6427, 0.6463, 0.6406, 0.625, 0.659, 0.5642, 0.6489, 0.5831, 0.6489, 0.5831, 0.659, 0.5642, 0.841, 0.6858, 0.8511, 0.6669, 0.8511, 0.6669, 0.841, 0.6858, 0.6726, 0.7024, 0.6892, 0.716, 0.6892, 0.716, 0.6726, 0.7024, 0.6427, 0.6037, 0.6406, 0.625, 0.6406, 0.625, 0.6427, 0.6037, 0.8108, 0.534, 0.7919, 0.5239, 0.7919, 0.5239, 0.8108, 0.534, 0.6427, 0.6463, 0.6489, 0.6669, 0.6489, 0.6669, 0.6427, 0.6463, 0.8573, 0.6037, 0.8511, 0.5831, 0.8511, 0.5831, 0.8573, 0.6037, 0.6489, 0.6669, 0.659, 0.6858, 0.659, 0.6858, 0.6489, 0.6669, 0.6489, 0.5831, 0.6427, 0.6037, 0.6427, 0.6037, 0.6489, 0.5831, 0.8274, 0.7024, 0.841, 0.6858, 0.841, 0.6858, 0.8274, 0.7024, 0.75, 0.5156, 0.7287, 0.5177, 0.7287, 0.5177, 0.75, 0.5156, 0.659, 0.6858, 0.6726, 0.7024, 0.6726, 0.7024, 0.659, 0.6858, 0.8274, 0.5476, 0.8108, 0.534, 0.8108, 0.534, 0.8274, 0.5476, 0.7919, 0.5239, 0.7713, 0.5177, 0.7713, 0.5177, 0.7919, 0.5239, 0.8511, 0.6669, 0.8573, 0.6463, 0.8573, 0.6463, 0.8511, 0.6669, 0.6892, 0.534, 0.6726, 0.5476, 0.6726, 0.5476, 0.6892, 0.534, 0.7713, 0.5177, 0.75, 0.5156, 0.75, 0.5156, 0.7713, 0.5177, 0.7287, 0.5177, 0.7081, 0.5239, 0.7081, 0.5239, 0.7287, 0.5177])
me_cube.materials.append(mat_wood)
me_cube.use_mirror_vertex_groups = False
me_cube.update()
me_cube_001 = bpy.data.meshes.new('Cube.001')
me_cube_001.from_pydata([(-0.8753, 2.258e-07, 0.2779), (-0.8585, 0.1708, 0.2779), (-0.8585, -0.1708, 0.2779), (-0.6189, -0.6189, 0.2779), (-0.7278, -0.4863, 0.2779), (-0.7278, 0.4863, 0.2779), (-0.8087, -0.335, 0.2779), (-0.8087, 0.335, 0.2779), (-0.4863, 0.7278, 0.2779), (-0.1708, 0.8585, 0.2779), (-0.335, 0.8087, 0.2779), (0.335, 0.8087, 0.2779), (0.1708, 0.8585, 0.2779), (0.6189, 0.6189, 0.2779), (0.4863, 0.7278, 0.2779), (-6.216e-08, 0.8753, 0.2779), (-0.6189, 0.6189, 0.2779), (-0.4863, -0.7278, 0.2779), (-0.1708, -0.8585, 0.2779), (-0.335, -0.8087, 0.2779), (0.1708, -0.8585, 0.2779), (0.4863, -0.7278, 0.2779), (0.335, -0.8087, 0.2779), (-1.814e-07, -0.8753, 0.2779), (0.7278, -0.4863, 0.2779), (0.7278, 0.4863, 0.2779), (0.8753, -4.561e-08, 0.2779), (0.8585, -0.1708, 0.2779), (0.8585, 0.1708, 0.2779), (0.8087, -0.335, 0.2779), (0.8087, 0.335, 0.2779), (0.6189, -0.6189, 0.2779), (-0.9859, 2.497e-07, 0.2779), (-0.967, 0.1923, 0.2779), (-0.967, -0.1923, 0.2779), (-0.6972, -0.6972, 0.2779), (-0.8198, -0.5478, 0.2779), (-0.8198, 0.5478, 0.2779), (-0.9109, -0.3773, 0.2779), (-0.9109, 0.3773, 0.2779), (-0.5478, 0.8198, 0.2779), (-0.1923, 0.967, 0.2779), (-0.3773, 0.9109, 0.2779), (0.3773, 0.9109, 0.2779), (0.1923, 0.967, 0.2779), (0.6972, 0.6972, 0.2779), (0.5478, 0.8198, 0.2779), (-6.955e-08, 0.9859, 0.2779), (-0.6972, 0.6972, 0.2779), (-0.5478, -0.8198, 0.2779), (-0.1923, -0.967, 0.2779), (-0.3773, -0.9109, 0.2779), (0.1923, -0.967, 0.2779), (0.5478, -0.8198, 0.2779), (0.3773, -0.9109, 0.2779), (-2.038e-07, -0.9859, 0.2779), (0.8198, -0.5478, 0.2779), (0.8198, 0.5478, 0.2779), (0.9859, -5.609e-08, 0.2779), (0.967, -0.1923, 0.2779), (0.967, 0.1923, 0.2779), (0.9109, -0.3773, 0.2779), (0.9109, 0.3773, 0.2779), (0.6972, -0.6972, 0.2779)], [], [(5, 16, 48, 37), (7, 5, 37, 39), (18, 19, 51, 50), (11, 14, 46, 43), (22, 20, 52, 54), (19, 17, 49, 51), (20, 23, 55, 52), (23, 18, 50, 55), (21, 22, 54, 53), (0, 1, 33, 32), (13, 25, 57, 45), (2, 0, 32, 34), (17, 3, 35, 49), (26, 27, 59, 58), (25, 30, 62, 57), (4, 6, 38, 36), (31, 21, 53, 63), (28, 26, 58, 60), (8, 10, 42, 40), (27, 29, 61, 59), (1, 7, 39, 33), (29, 24, 56, 61), (30, 28, 60, 62), (3, 4, 36, 35), (15, 12, 44, 47), (24, 31, 63, 56), (16, 8, 40, 48), (10, 9, 41, 42), (6, 2, 34, 38), (14, 13, 45, 46), (9, 15, 47, 41), (12, 11, 43, 44)])
_uv = me_cube_001.uv_layers.new(name='UVMap')
_uv.uv.foreach_set('vector', [0.841, 0.5642, 0.8274, 0.5476, 0.8274, 0.5476, 0.841, 0.5642, 0.8511, 0.5831, 0.841, 0.5642, 0.841, 0.5642, 0.8511, 0.5831, 0.7713, 0.7323, 0.7919, 0.7261, 0.7919, 0.7261, 0.7713, 0.7323, 0.7081, 0.5239, 0.6892, 0.534, 0.6892, 0.534, 0.7081, 0.5239, 0.7081, 0.7261, 0.7287, 0.7323, 0.7287, 0.7323, 0.7081, 0.7261, 0.7919, 0.7261, 0.8108, 0.716, 0.8108, 0.716, 0.7919, 0.7261, 0.7287, 0.7323, 0.75, 0.7344, 0.75, 0.7344, 0.7287, 0.7323, 0.75, 0.7344, 0.7713, 0.7323, 0.7713, 0.7323, 0.75, 0.7344, 0.6892, 0.716, 0.7081, 0.7261, 0.7081, 0.7261, 0.6892, 0.716, 0.8594, 0.625, 0.8573, 0.6037, 0.8573, 0.6037, 0.8594, 0.625, 0.6726, 0.5476, 0.659, 0.5642, 0.659, 0.5642, 0.6726, 0.5476, 0.8573, 0.6463, 0.8594, 0.625, 0.8594, 0.625, 0.8573, 0.6463, 0.8108, 0.716, 0.8274, 0.7024, 0.8274, 0.7024, 0.8108, 0.716, 0.6406, 0.625, 0.6427, 0.6463, 0.6427, 0.6463, 0.6406, 0.625, 0.659, 0.5642, 0.6489, 0.5831, 0.6489, 0.5831, 0.659, 0.5642, 0.841, 0.6858, 0.8511, 0.6669, 0.8511, 0.6669, 0.841, 0.6858, 0.6726, 0.7024, 0.6892, 0.716, 0.6892, 0.716, 0.6726, 0.7024, 0.6427, 0.6037, 0.6406, 0.625, 0.6406, 0.625, 0.6427, 0.6037, 0.8108, 0.534, 0.7919, 0.5239, 0.7919, 0.5239, 0.8108, 0.534, 0.6427, 0.6463, 0.6489, 0.6669, 0.6489, 0.6669, 0.6427, 0.6463, 0.8573, 0.6037, 0.8511, 0.5831, 0.8511, 0.5831, 0.8573, 0.6037, 0.6489, 0.6669, 0.659, 0.6858, 0.659, 0.6858, 0.6489, 0.6669, 0.6489, 0.5831, 0.6427, 0.6037, 0.6427, 0.6037, 0.6489, 0.5831, 0.8274, 0.7024, 0.841, 0.6858, 0.841, 0.6858, 0.8274, 0.7024, 0.75, 0.5156, 0.7287, 0.5177, 0.7287, 0.5177, 0.75, 0.5156, 0.659, 0.6858, 0.6726, 0.7024, 0.6726, 0.7024, 0.659, 0.6858, 0.8274, 0.5476, 0.8108, 0.534, 0.8108, 0.534, 0.8274, 0.5476, 0.7919, 0.5239, 0.7713, 0.5177, 0.7713, 0.5177, 0.7919, 0.5239, 0.8511, 0.6669, 0.8573, 0.6463, 0.8573, 0.6463, 0.8511, 0.6669, 0.6892, 0.534, 0.6726, 0.5476, 0.6726, 0.5476, 0.6892, 0.534, 0.7713, 0.5177, 0.75, 0.5156, 0.75, 0.5156, 0.7713, 0.5177, 0.7287, 0.5177, 0.7081, 0.5239, 0.7081, 0.5239, 0.7287, 0.5177])
me_cube_001.materials.append(mat_wood)
me_cube_001.use_mirror_vertex_groups = False
me_cube_001.update()

# ---- objects
ob_bowl = bpy.data.objects.new('bowl', me_cube)
ob_light_noimp = bpy.data.objects.new('Light-noimp', light_light)
ob_camera_noimp = bpy.data.objects.new('Camera-noimp', cam_camera)
ob_ring = bpy.data.objects.new('ring', me_cube_001)

# ---- transforms, parenting, visibility, modifiers, constraints
ob_bowl.location = (0.0, 0.0, 0.0)
ob_bowl.lock_rotations_4d = False
ob_bowl.empty_display_type = 'ARROWS'
ob_bowl.lineart.crease_threshold = 0.0
ob_light_noimp.location = (-0.2488, 6.15, 7.383)
ob_light_noimp.rotation_euler = (0.6503, 0.05522, 1.866)
ob_light_noimp.lock_rotations_4d = False
ob_light_noimp.empty_display_type = 'ARROWS'
ob_light_noimp.color = (0.0, 0.0, 0.0, 0.0)
ob_light_noimp.lineart.crease_threshold = 0.0
ob_camera_noimp.location = (-8.152, -14.48, 18.95)
ob_camera_noimp.rotation_euler = (0.7072, -2.297e-07, -0.464)
ob_camera_noimp.lock_rotations_4d = False
ob_camera_noimp.empty_display_type = 'ARROWS'
ob_camera_noimp.color = (0.0, 0.0, 0.0, 0.0)
ob_camera_noimp.display_type = 'WIRE'
ob_camera_noimp.lineart.crease_threshold = 0.0
ob_ring.location = (0.0, 0.0, 0.0)
ob_ring.lock_rotations_4d = False
ob_ring.empty_display_type = 'ARROWS'
ob_ring.lineart.crease_threshold = 0.0

# ---- collection membership
col_collection.objects.link(ob_bowl)
col_collection.objects.link(ob_light_noimp)
col_collection.objects.link(ob_camera_noimp)
col_collection.objects.link(ob_ring)

# ---- scene / render settings (as saved in the file)
scene.camera = ob_camera_noimp
scene.frame_start = 1; scene.frame_end = 250; scene.frame_set(1)
scene.render.engine = 'BLENDER_EEVEE_NEXT'
scene.cycles.sampling_pattern = 'TABULATED_SOBOL'
scene.view_settings.view_transform = 'Filmic'
bpy.context.view_layer.update()
